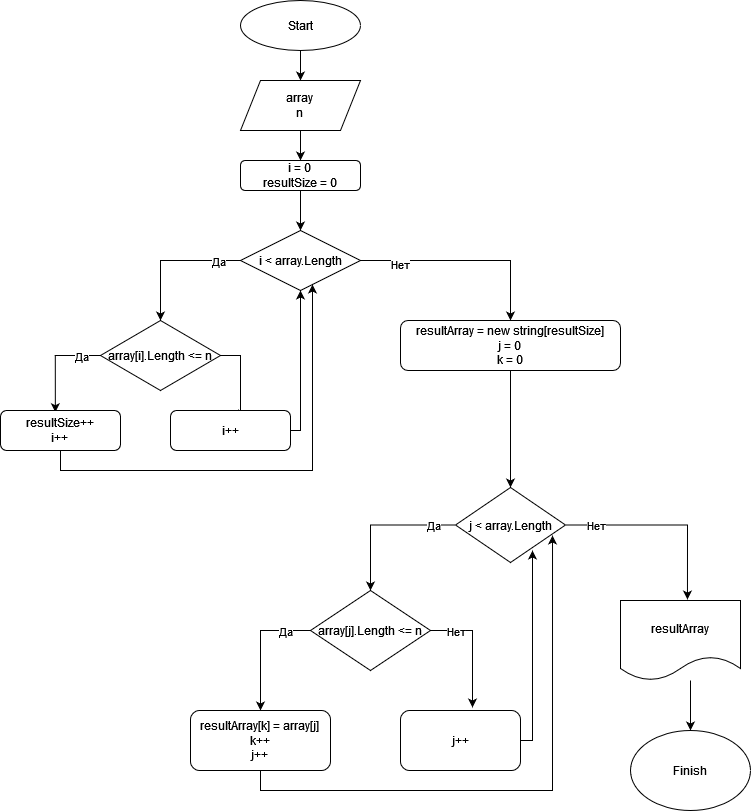

The diagram above was exported from draw.io. Its source (the exported page's mxGraphModel, read from the mxfile embedded in the PNG):
<mxGraphModel dx="880" dy="470" grid="1" gridSize="10" guides="1" tooltips="1" connect="1" arrows="1" fold="1" page="1" pageScale="1" pageWidth="827" pageHeight="1169" math="0" shadow="0">
  <root>
    <mxCell id="0" />
    <mxCell id="1" parent="0" />
    <mxCell id="KmdKTuTNNwdUqqj3xGnP-8" value="" style="edgeStyle=orthogonalEdgeStyle;rounded=0;orthogonalLoop=1;jettySize=auto;html=1;" parent="1" source="KmdKTuTNNwdUqqj3xGnP-1" target="KmdKTuTNNwdUqqj3xGnP-2" edge="1">
      <mxGeometry relative="1" as="geometry" />
    </mxCell>
    <mxCell id="KmdKTuTNNwdUqqj3xGnP-1" value="Start" style="ellipse;whiteSpace=wrap;html=1;" parent="1" vertex="1">
      <mxGeometry x="280" y="50" width="120" height="50" as="geometry" />
    </mxCell>
    <mxCell id="KmdKTuTNNwdUqqj3xGnP-9" value="" style="edgeStyle=orthogonalEdgeStyle;rounded=0;orthogonalLoop=1;jettySize=auto;html=1;entryX=0.5;entryY=0;entryDx=0;entryDy=0;" parent="1" source="KmdKTuTNNwdUqqj3xGnP-2" target="KmdKTuTNNwdUqqj3xGnP-3" edge="1">
      <mxGeometry relative="1" as="geometry">
        <Array as="points" />
      </mxGeometry>
    </mxCell>
    <mxCell id="KmdKTuTNNwdUqqj3xGnP-2" value="array&lt;br&gt;n" style="shape=parallelogram;perimeter=parallelogramPerimeter;whiteSpace=wrap;html=1;fixedSize=1;" parent="1" vertex="1">
      <mxGeometry x="280" y="130" width="120" height="50" as="geometry" />
    </mxCell>
    <mxCell id="KmdKTuTNNwdUqqj3xGnP-10" value="" style="edgeStyle=orthogonalEdgeStyle;rounded=0;orthogonalLoop=1;jettySize=auto;html=1;" parent="1" source="KmdKTuTNNwdUqqj3xGnP-3" target="KmdKTuTNNwdUqqj3xGnP-4" edge="1">
      <mxGeometry relative="1" as="geometry" />
    </mxCell>
    <mxCell id="KmdKTuTNNwdUqqj3xGnP-3" value="i = 0&lt;br&gt;resultSize = 0" style="rounded=1;whiteSpace=wrap;html=1;" parent="1" vertex="1">
      <mxGeometry x="280" y="210" width="120" height="30" as="geometry" />
    </mxCell>
    <mxCell id="KmdKTuTNNwdUqqj3xGnP-11" style="edgeStyle=orthogonalEdgeStyle;rounded=0;orthogonalLoop=1;jettySize=auto;html=1;entryX=0.5;entryY=0;entryDx=0;entryDy=0;" parent="1" source="KmdKTuTNNwdUqqj3xGnP-4" target="KmdKTuTNNwdUqqj3xGnP-5" edge="1">
      <mxGeometry relative="1" as="geometry" />
    </mxCell>
    <mxCell id="KmdKTuTNNwdUqqj3xGnP-12" value="Да" style="edgeLabel;html=1;align=center;verticalAlign=middle;resizable=0;points=[];" parent="KmdKTuTNNwdUqqj3xGnP-11" vertex="1" connectable="0">
      <mxGeometry x="-0.675" relative="1" as="geometry">
        <mxPoint as="offset" />
      </mxGeometry>
    </mxCell>
    <mxCell id="KmdKTuTNNwdUqqj3xGnP-20" style="edgeStyle=orthogonalEdgeStyle;rounded=0;orthogonalLoop=1;jettySize=auto;html=1;entryX=0.5;entryY=0;entryDx=0;entryDy=0;" parent="1" source="KmdKTuTNNwdUqqj3xGnP-4" target="KmdKTuTNNwdUqqj3xGnP-19" edge="1">
      <mxGeometry relative="1" as="geometry" />
    </mxCell>
    <mxCell id="KmdKTuTNNwdUqqj3xGnP-21" value="Нет" style="edgeLabel;html=1;align=center;verticalAlign=middle;resizable=0;points=[];" parent="KmdKTuTNNwdUqqj3xGnP-20" vertex="1" connectable="0">
      <mxGeometry x="-0.6286" y="-3" relative="1" as="geometry">
        <mxPoint as="offset" />
      </mxGeometry>
    </mxCell>
    <mxCell id="KmdKTuTNNwdUqqj3xGnP-4" value="i &amp;lt; array.Length" style="rhombus;whiteSpace=wrap;html=1;" parent="1" vertex="1">
      <mxGeometry x="280" y="280" width="120" height="60" as="geometry" />
    </mxCell>
    <mxCell id="KmdKTuTNNwdUqqj3xGnP-13" style="edgeStyle=orthogonalEdgeStyle;rounded=0;orthogonalLoop=1;jettySize=auto;html=1;entryX=0.457;entryY=0.043;entryDx=0;entryDy=0;entryPerimeter=0;exitX=0;exitY=0.5;exitDx=0;exitDy=0;" parent="1" source="KmdKTuTNNwdUqqj3xGnP-5" target="KmdKTuTNNwdUqqj3xGnP-6" edge="1">
      <mxGeometry relative="1" as="geometry" />
    </mxCell>
    <mxCell id="KmdKTuTNNwdUqqj3xGnP-15" value="Да" style="edgeLabel;html=1;align=center;verticalAlign=middle;resizable=0;points=[];" parent="KmdKTuTNNwdUqqj3xGnP-13" vertex="1" connectable="0">
      <mxGeometry x="-0.8044" y="1" relative="1" as="geometry">
        <mxPoint x="-10" y="-1" as="offset" />
      </mxGeometry>
    </mxCell>
    <mxCell id="KmdKTuTNNwdUqqj3xGnP-16" style="edgeStyle=orthogonalEdgeStyle;rounded=0;orthogonalLoop=1;jettySize=auto;html=1;exitX=1;exitY=0.5;exitDx=0;exitDy=0;entryX=0.567;entryY=-0.025;entryDx=0;entryDy=0;entryPerimeter=0;" parent="1" source="KmdKTuTNNwdUqqj3xGnP-5" target="KmdKTuTNNwdUqqj3xGnP-7" edge="1">
      <mxGeometry relative="1" as="geometry" />
    </mxCell>
    <mxCell id="KmdKTuTNNwdUqqj3xGnP-5" value="array[i].Length &amp;lt;= n" style="rhombus;whiteSpace=wrap;html=1;" parent="1" vertex="1">
      <mxGeometry x="140" y="370" width="120" height="70" as="geometry" />
    </mxCell>
    <mxCell id="KmdKTuTNNwdUqqj3xGnP-17" style="edgeStyle=orthogonalEdgeStyle;rounded=0;orthogonalLoop=1;jettySize=auto;html=1;entryX=0.6;entryY=0.9;entryDx=0;entryDy=0;entryPerimeter=0;" parent="1" source="KmdKTuTNNwdUqqj3xGnP-6" target="KmdKTuTNNwdUqqj3xGnP-4" edge="1">
      <mxGeometry relative="1" as="geometry">
        <Array as="points">
          <mxPoint x="100" y="520" />
          <mxPoint x="352" y="520" />
        </Array>
      </mxGeometry>
    </mxCell>
    <mxCell id="KmdKTuTNNwdUqqj3xGnP-6" value="resultSize++&lt;br&gt;i++" style="rounded=1;whiteSpace=wrap;html=1;" parent="1" vertex="1">
      <mxGeometry x="40" y="460" width="120" height="40" as="geometry" />
    </mxCell>
    <mxCell id="KmdKTuTNNwdUqqj3xGnP-18" style="edgeStyle=orthogonalEdgeStyle;rounded=0;orthogonalLoop=1;jettySize=auto;html=1;entryX=0.5;entryY=1;entryDx=0;entryDy=0;" parent="1" source="KmdKTuTNNwdUqqj3xGnP-7" target="KmdKTuTNNwdUqqj3xGnP-4" edge="1">
      <mxGeometry relative="1" as="geometry">
        <Array as="points">
          <mxPoint x="340" y="480" />
        </Array>
      </mxGeometry>
    </mxCell>
    <mxCell id="KmdKTuTNNwdUqqj3xGnP-7" value="i++" style="rounded=1;whiteSpace=wrap;html=1;" parent="1" vertex="1">
      <mxGeometry x="210" y="460" width="120" height="40" as="geometry" />
    </mxCell>
    <mxCell id="KmdKTuTNNwdUqqj3xGnP-26" style="edgeStyle=orthogonalEdgeStyle;rounded=0;orthogonalLoop=1;jettySize=auto;html=1;entryX=0.5;entryY=0;entryDx=0;entryDy=0;" parent="1" source="KmdKTuTNNwdUqqj3xGnP-19" target="KmdKTuTNNwdUqqj3xGnP-22" edge="1">
      <mxGeometry relative="1" as="geometry" />
    </mxCell>
    <mxCell id="KmdKTuTNNwdUqqj3xGnP-19" value="resultArray = new string[resultSize]&lt;br&gt;j = 0&lt;br&gt;k = 0" style="rounded=1;whiteSpace=wrap;html=1;" parent="1" vertex="1">
      <mxGeometry x="440" y="370" width="220" height="50" as="geometry" />
    </mxCell>
    <mxCell id="KmdKTuTNNwdUqqj3xGnP-27" style="edgeStyle=orthogonalEdgeStyle;rounded=0;orthogonalLoop=1;jettySize=auto;html=1;entryX=0.5;entryY=0;entryDx=0;entryDy=0;" parent="1" source="KmdKTuTNNwdUqqj3xGnP-22" target="KmdKTuTNNwdUqqj3xGnP-23" edge="1">
      <mxGeometry relative="1" as="geometry" />
    </mxCell>
    <mxCell id="KmdKTuTNNwdUqqj3xGnP-28" value="Да" style="edgeLabel;html=1;align=center;verticalAlign=middle;resizable=0;points=[];" parent="KmdKTuTNNwdUqqj3xGnP-27" vertex="1" connectable="0">
      <mxGeometry x="-0.6944" relative="1" as="geometry">
        <mxPoint as="offset" />
      </mxGeometry>
    </mxCell>
    <mxCell id="KmdKTuTNNwdUqqj3xGnP-37" style="edgeStyle=orthogonalEdgeStyle;rounded=0;orthogonalLoop=1;jettySize=auto;html=1;entryX=0.558;entryY=-0.012;entryDx=0;entryDy=0;entryPerimeter=0;" parent="1" source="KmdKTuTNNwdUqqj3xGnP-22" target="KmdKTuTNNwdUqqj3xGnP-35" edge="1">
      <mxGeometry relative="1" as="geometry" />
    </mxCell>
    <mxCell id="KmdKTuTNNwdUqqj3xGnP-38" value="Нет" style="edgeLabel;html=1;align=center;verticalAlign=middle;resizable=0;points=[];" parent="KmdKTuTNNwdUqqj3xGnP-37" vertex="1" connectable="0">
      <mxGeometry x="-0.6947" y="1" relative="1" as="geometry">
        <mxPoint y="1" as="offset" />
      </mxGeometry>
    </mxCell>
    <mxCell id="KmdKTuTNNwdUqqj3xGnP-22" value="j &amp;lt; array.Length" style="rhombus;whiteSpace=wrap;html=1;" parent="1" vertex="1">
      <mxGeometry x="495" y="537" width="110" height="75" as="geometry" />
    </mxCell>
    <mxCell id="KmdKTuTNNwdUqqj3xGnP-29" style="edgeStyle=orthogonalEdgeStyle;rounded=0;orthogonalLoop=1;jettySize=auto;html=1;entryX=0.5;entryY=0;entryDx=0;entryDy=0;" parent="1" source="KmdKTuTNNwdUqqj3xGnP-23" target="KmdKTuTNNwdUqqj3xGnP-24" edge="1">
      <mxGeometry relative="1" as="geometry">
        <Array as="points">
          <mxPoint x="300" y="680" />
        </Array>
      </mxGeometry>
    </mxCell>
    <mxCell id="KmdKTuTNNwdUqqj3xGnP-30" value="Да" style="edgeLabel;html=1;align=center;verticalAlign=middle;resizable=0;points=[];" parent="KmdKTuTNNwdUqqj3xGnP-29" vertex="1" connectable="0">
      <mxGeometry x="-0.8" y="1" relative="1" as="geometry">
        <mxPoint x="-13" y="-1" as="offset" />
      </mxGeometry>
    </mxCell>
    <mxCell id="KmdKTuTNNwdUqqj3xGnP-31" style="edgeStyle=orthogonalEdgeStyle;rounded=0;orthogonalLoop=1;jettySize=auto;html=1;entryX=0.6;entryY=-0.05;entryDx=0;entryDy=0;entryPerimeter=0;exitX=1;exitY=0.5;exitDx=0;exitDy=0;" parent="1" source="KmdKTuTNNwdUqqj3xGnP-23" target="KmdKTuTNNwdUqqj3xGnP-25" edge="1">
      <mxGeometry relative="1" as="geometry" />
    </mxCell>
    <mxCell id="KmdKTuTNNwdUqqj3xGnP-32" value="Нет" style="edgeLabel;html=1;align=center;verticalAlign=middle;resizable=0;points=[];" parent="KmdKTuTNNwdUqqj3xGnP-31" vertex="1" connectable="0">
      <mxGeometry x="-0.8151" y="-4" relative="1" as="geometry">
        <mxPoint x="14" y="-4" as="offset" />
      </mxGeometry>
    </mxCell>
    <mxCell id="KmdKTuTNNwdUqqj3xGnP-23" value="array[j].Length &amp;lt;= n" style="rhombus;whiteSpace=wrap;html=1;" parent="1" vertex="1">
      <mxGeometry x="350" y="640" width="120" height="80" as="geometry" />
    </mxCell>
    <mxCell id="KmdKTuTNNwdUqqj3xGnP-33" style="edgeStyle=orthogonalEdgeStyle;rounded=0;orthogonalLoop=1;jettySize=auto;html=1;entryX=0.882;entryY=0.64;entryDx=0;entryDy=0;entryPerimeter=0;" parent="1" source="KmdKTuTNNwdUqqj3xGnP-24" target="KmdKTuTNNwdUqqj3xGnP-22" edge="1">
      <mxGeometry relative="1" as="geometry">
        <Array as="points">
          <mxPoint x="300" y="840" />
          <mxPoint x="592" y="840" />
        </Array>
      </mxGeometry>
    </mxCell>
    <mxCell id="KmdKTuTNNwdUqqj3xGnP-24" value="resultArray[k] = array[j]&lt;br&gt;k++&lt;br&gt;j++" style="rounded=1;whiteSpace=wrap;html=1;" parent="1" vertex="1">
      <mxGeometry x="230" y="760" width="140" height="60" as="geometry" />
    </mxCell>
    <mxCell id="KmdKTuTNNwdUqqj3xGnP-34" style="edgeStyle=orthogonalEdgeStyle;rounded=0;orthogonalLoop=1;jettySize=auto;html=1;entryX=0.7;entryY=0.84;entryDx=0;entryDy=0;entryPerimeter=0;exitX=1;exitY=0.5;exitDx=0;exitDy=0;" parent="1" source="KmdKTuTNNwdUqqj3xGnP-25" target="KmdKTuTNNwdUqqj3xGnP-22" edge="1">
      <mxGeometry relative="1" as="geometry">
        <Array as="points">
          <mxPoint x="572" y="790" />
        </Array>
      </mxGeometry>
    </mxCell>
    <mxCell id="KmdKTuTNNwdUqqj3xGnP-25" value="j++" style="rounded=1;whiteSpace=wrap;html=1;" parent="1" vertex="1">
      <mxGeometry x="440" y="760" width="120" height="60" as="geometry" />
    </mxCell>
    <mxCell id="KmdKTuTNNwdUqqj3xGnP-39" value="" style="edgeStyle=orthogonalEdgeStyle;rounded=0;orthogonalLoop=1;jettySize=auto;html=1;" parent="1" source="KmdKTuTNNwdUqqj3xGnP-35" target="KmdKTuTNNwdUqqj3xGnP-36" edge="1">
      <mxGeometry relative="1" as="geometry">
        <Array as="points">
          <mxPoint x="730" y="750" />
          <mxPoint x="730" y="750" />
        </Array>
      </mxGeometry>
    </mxCell>
    <mxCell id="KmdKTuTNNwdUqqj3xGnP-35" value="resultArray" style="shape=document;whiteSpace=wrap;html=1;boundedLbl=1;" parent="1" vertex="1">
      <mxGeometry x="660" y="650" width="120" height="80" as="geometry" />
    </mxCell>
    <mxCell id="KmdKTuTNNwdUqqj3xGnP-36" value="Finish" style="ellipse;whiteSpace=wrap;html=1;" parent="1" vertex="1">
      <mxGeometry x="670" y="780" width="120" height="80" as="geometry" />
    </mxCell>
  </root>
</mxGraphModel>